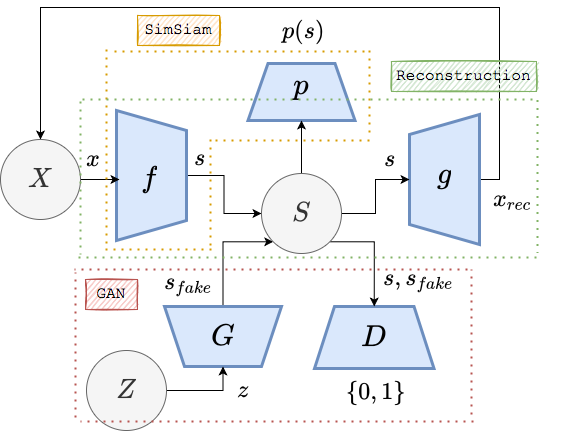

The diagram above was exported from draw.io. Its source (the exported page's mxGraphModel, read from the mxfile embedded in the PNG):
<mxGraphModel dx="657" dy="537" grid="0" gridSize="10" guides="1" tooltips="1" connect="1" arrows="1" fold="1" page="1" pageScale="1" pageWidth="850" pageHeight="1100" background="#ffffff" math="1" shadow="0">
  <root>
    <mxCell id="0" />
    <mxCell id="1" parent="0" />
    <mxCell id="n9Tep6qXzYs1hBwuUxp4-4" style="edgeStyle=orthogonalEdgeStyle;rounded=0;orthogonalLoop=1;jettySize=auto;html=1;exitX=0.5;exitY=0;exitDx=0;exitDy=0;fontSize=25;fontColor=default;" parent="1" source="sYviUu_VXlvFBrOuoPT4-2" target="n9Tep6qXzYs1hBwuUxp4-3" edge="1">
      <mxGeometry relative="1" as="geometry" />
    </mxCell>
    <mxCell id="sYviUu_VXlvFBrOuoPT4-2" value="" style="shape=trapezoid;perimeter=trapezoidPerimeter;whiteSpace=wrap;html=1;fixedSize=1;rotation=90;labelBackgroundColor=none;labelBorderColor=none;verticalAlign=middle;align=center;labelPosition=center;verticalLabelPosition=middle;strokeWidth=3;fillColor=#dae8fc;strokeColor=#6c8ebf;fontColor=default;fontSize=25;" parent="1" vertex="1">
      <mxGeometry x="180" y="240" width="130" height="70" as="geometry" />
    </mxCell>
    <mxCell id="n9Tep6qXzYs1hBwuUxp4-24" style="edgeStyle=orthogonalEdgeStyle;rounded=0;orthogonalLoop=1;jettySize=auto;html=1;exitX=0.5;exitY=1;exitDx=0;exitDy=0;entryX=0.5;entryY=0;entryDx=0;entryDy=0;labelBackgroundColor=default;fontSize=25;fontColor=default;strokeColor=default;" parent="1" source="sYviUu_VXlvFBrOuoPT4-3" target="n9Tep6qXzYs1hBwuUxp4-12" edge="1">
      <mxGeometry relative="1" as="geometry">
        <Array as="points">
          <mxPoint x="593" y="279" />
          <mxPoint x="593" y="107" />
          <mxPoint x="134" y="107" />
        </Array>
      </mxGeometry>
    </mxCell>
    <mxCell id="sYviUu_VXlvFBrOuoPT4-3" value="" style="shape=trapezoid;perimeter=trapezoidPerimeter;whiteSpace=wrap;html=1;fixedSize=1;rotation=90;labelBackgroundColor=none;labelBorderColor=none;verticalAlign=middle;align=center;labelPosition=center;verticalLabelPosition=middle;direction=west;strokeWidth=3;fillColor=#dae8fc;strokeColor=#6c8ebf;fontColor=default;fontSize=25;" parent="1" vertex="1">
      <mxGeometry x="473" y="244" width="130" height="70" as="geometry" />
    </mxCell>
    <mxCell id="sYviUu_VXlvFBrOuoPT4-6" value="" style="shape=trapezoid;perimeter=trapezoidPerimeter;whiteSpace=wrap;html=1;fixedSize=1;rotation=-180;fillColor=#dae8fc;strokeColor=#6c8ebf;labelBackgroundColor=none;labelBorderColor=none;verticalAlign=middle;align=center;labelPosition=center;verticalLabelPosition=middle;direction=west;strokeWidth=3;fontColor=default;fontSize=25;" parent="1" vertex="1">
      <mxGeometry x="341.5" y="163" width="107" height="57" as="geometry" />
    </mxCell>
    <mxCell id="n9Tep6qXzYs1hBwuUxp4-16" style="edgeStyle=orthogonalEdgeStyle;rounded=0;orthogonalLoop=1;jettySize=auto;html=1;exitX=0.5;exitY=1;exitDx=0;exitDy=0;entryX=0;entryY=1;entryDx=0;entryDy=0;labelBackgroundColor=default;fontSize=25;fontColor=default;strokeColor=default;" parent="1" source="sYviUu_VXlvFBrOuoPT4-22" target="n9Tep6qXzYs1hBwuUxp4-3" edge="1">
      <mxGeometry relative="1" as="geometry">
        <Array as="points">
          <mxPoint x="317" y="341" />
        </Array>
      </mxGeometry>
    </mxCell>
    <mxCell id="sYviUu_VXlvFBrOuoPT4-22" value="" style="shape=trapezoid;perimeter=trapezoidPerimeter;whiteSpace=wrap;html=1;fixedSize=1;rotation=-180;fillColor=#dae8fc;strokeColor=#6c8ebf;labelBackgroundColor=none;labelBorderColor=none;verticalAlign=middle;align=center;labelPosition=center;verticalLabelPosition=middle;strokeWidth=3;fontColor=default;fontSize=25;" parent="1" vertex="1">
      <mxGeometry x="258" y="406" width="117" height="60" as="geometry" />
    </mxCell>
    <mxCell id="sYviUu_VXlvFBrOuoPT4-26" value="" style="endArrow=none;html=1;rounded=0;fontFamily=Times New Roman;fontSize=18;fontColor=#000000;" parent="1" edge="1">
      <mxGeometry width="50" height="50" relative="1" as="geometry">
        <mxPoint x="130" y="432.5" as="sourcePoint" />
        <mxPoint x="130" y="433" as="targetPoint" />
      </mxGeometry>
    </mxCell>
    <mxCell id="sYviUu_VXlvFBrOuoPT4-38" value="" style="shape=trapezoid;perimeter=trapezoidPerimeter;fixedSize=1;rotation=-180;fillColor=#dae8fc;strokeColor=#6c8ebf;labelBackgroundColor=none;labelBorderColor=none;verticalAlign=middle;align=center;labelPosition=center;verticalLabelPosition=middle;direction=west;strokeWidth=3;fontColor=default;fontSize=25;html=1;whiteSpace=wrap;" parent="1" vertex="1">
      <mxGeometry x="408" y="406" width="119.5" height="62" as="geometry" />
    </mxCell>
    <mxCell id="n9Tep6qXzYs1hBwuUxp4-5" style="edgeStyle=orthogonalEdgeStyle;rounded=0;orthogonalLoop=1;jettySize=auto;html=1;exitX=1;exitY=0.5;exitDx=0;exitDy=0;entryX=0.5;entryY=0;entryDx=0;entryDy=0;fontSize=25;fontColor=default;strokeColor=default;labelBackgroundColor=default;" parent="1" source="n9Tep6qXzYs1hBwuUxp4-3" target="sYviUu_VXlvFBrOuoPT4-3" edge="1">
      <mxGeometry relative="1" as="geometry" />
    </mxCell>
    <mxCell id="n9Tep6qXzYs1hBwuUxp4-23" style="edgeStyle=orthogonalEdgeStyle;rounded=0;orthogonalLoop=1;jettySize=auto;html=1;exitX=1;exitY=1;exitDx=0;exitDy=0;entryX=0.5;entryY=0;entryDx=0;entryDy=0;labelBackgroundColor=default;fontSize=25;fontColor=default;strokeColor=default;" parent="1" source="n9Tep6qXzYs1hBwuUxp4-3" target="sYviUu_VXlvFBrOuoPT4-38" edge="1">
      <mxGeometry relative="1" as="geometry">
        <Array as="points">
          <mxPoint x="468" y="341" />
        </Array>
      </mxGeometry>
    </mxCell>
    <mxCell id="n9Tep6qXzYs1hBwuUxp4-25" style="edgeStyle=orthogonalEdgeStyle;rounded=0;orthogonalLoop=1;jettySize=auto;html=1;exitX=0.5;exitY=0;exitDx=0;exitDy=0;entryX=0.5;entryY=1;entryDx=0;entryDy=0;labelBackgroundColor=default;fontSize=25;fontColor=default;strokeColor=default;" parent="1" source="n9Tep6qXzYs1hBwuUxp4-3" target="sYviUu_VXlvFBrOuoPT4-6" edge="1">
      <mxGeometry relative="1" as="geometry" />
    </mxCell>
    <mxCell id="n9Tep6qXzYs1hBwuUxp4-3" value="$$S$$" style="ellipse;whiteSpace=wrap;html=1;aspect=fixed;labelBackgroundColor=none;fontSize=23;fillColor=#f5f5f5;strokeColor=#666666;fontColor=#333333;" parent="1" vertex="1">
      <mxGeometry x="355" y="273" width="80" height="80" as="geometry" />
    </mxCell>
    <mxCell id="n9Tep6qXzYs1hBwuUxp4-27" style="edgeStyle=orthogonalEdgeStyle;rounded=0;orthogonalLoop=1;jettySize=auto;html=1;exitX=1;exitY=0.5;exitDx=0;exitDy=0;entryX=0;entryY=0.5;entryDx=0;entryDy=0;labelBackgroundColor=default;fontSize=25;fontColor=default;strokeColor=default;" parent="1" source="n9Tep6qXzYs1hBwuUxp4-12" target="n9Tep6qXzYs1hBwuUxp4-13" edge="1">
      <mxGeometry relative="1" as="geometry" />
    </mxCell>
    <mxCell id="n9Tep6qXzYs1hBwuUxp4-12" value="$$X$$" style="ellipse;whiteSpace=wrap;html=1;aspect=fixed;labelBackgroundColor=none;fontSize=23;fillColor=#f5f5f5;strokeColor=#666666;fontColor=#333333;" parent="1" vertex="1">
      <mxGeometry x="94" y="239" width="80" height="80" as="geometry" />
    </mxCell>
    <mxCell id="n9Tep6qXzYs1hBwuUxp4-13" value="$$f$$" style="text;html=1;strokeColor=none;fillColor=none;align=center;verticalAlign=middle;whiteSpace=wrap;rounded=0;labelBackgroundColor=none;labelBorderColor=none;fontSize=25;fontColor=default;" parent="1" vertex="1">
      <mxGeometry x="213" y="264" width="60" height="30" as="geometry" />
    </mxCell>
    <mxCell id="n9Tep6qXzYs1hBwuUxp4-14" value="$$g$$" style="text;html=1;strokeColor=none;fillColor=none;align=center;verticalAlign=middle;whiteSpace=wrap;rounded=0;labelBackgroundColor=none;labelBorderColor=none;fontSize=25;fontColor=default;" parent="1" vertex="1">
      <mxGeometry x="508" y="260" width="60" height="30" as="geometry" />
    </mxCell>
    <mxCell id="n9Tep6qXzYs1hBwuUxp4-15" value="$$p$$" style="text;html=1;strokeColor=none;fillColor=none;align=center;verticalAlign=middle;whiteSpace=wrap;rounded=0;labelBackgroundColor=none;labelBorderColor=none;fontSize=25;fontColor=default;" parent="1" vertex="1">
      <mxGeometry x="365" y="170" width="60" height="30" as="geometry" />
    </mxCell>
    <mxCell id="n9Tep6qXzYs1hBwuUxp4-17" value="$$G$$" style="text;html=1;strokeColor=none;fillColor=none;align=center;verticalAlign=middle;whiteSpace=wrap;rounded=0;labelBackgroundColor=none;labelBorderColor=none;fontSize=25;fontColor=default;" parent="1" vertex="1">
      <mxGeometry x="286.5" y="421" width="60" height="30" as="geometry" />
    </mxCell>
    <mxCell id="n9Tep6qXzYs1hBwuUxp4-18" value="$$D$$" style="text;html=1;strokeColor=none;fillColor=none;align=center;verticalAlign=middle;whiteSpace=wrap;rounded=0;labelBackgroundColor=none;labelBorderColor=none;fontSize=25;fontColor=default;" parent="1" vertex="1">
      <mxGeometry x="437.75" y="422" width="60" height="30" as="geometry" />
    </mxCell>
    <mxCell id="n9Tep6qXzYs1hBwuUxp4-28" value="$$x_{rec}$$" style="text;html=1;strokeColor=none;fillColor=none;align=center;verticalAlign=middle;whiteSpace=wrap;rounded=0;labelBackgroundColor=none;labelBorderColor=none;fontSize=20;fontColor=default;" parent="1" vertex="1">
      <mxGeometry x="577" y="284" width="60" height="30" as="geometry" />
    </mxCell>
    <mxCell id="n9Tep6qXzYs1hBwuUxp4-29" value="$$x$$" style="text;html=1;strokeColor=none;fillColor=none;align=center;verticalAlign=middle;whiteSpace=wrap;rounded=0;labelBackgroundColor=none;labelBorderColor=none;fontSize=20;fontColor=default;" parent="1" vertex="1">
      <mxGeometry x="157" y="244" width="60" height="30" as="geometry" />
    </mxCell>
    <mxCell id="n9Tep6qXzYs1hBwuUxp4-30" value="$$s_{fake}$$" style="text;html=1;strokeColor=none;fillColor=none;align=center;verticalAlign=middle;whiteSpace=wrap;rounded=0;labelBackgroundColor=none;labelBorderColor=none;fontSize=20;fontColor=default;" parent="1" vertex="1">
      <mxGeometry x="253" y="369" width="60" height="30" as="geometry" />
    </mxCell>
    <mxCell id="n9Tep6qXzYs1hBwuUxp4-32" value="$$s, s_{fake}$$" style="text;html=1;strokeColor=none;fillColor=none;align=center;verticalAlign=middle;whiteSpace=wrap;rounded=0;labelBackgroundColor=none;labelBorderColor=none;fontSize=20;fontColor=default;" parent="1" vertex="1">
      <mxGeometry x="483" y="365" width="60" height="30" as="geometry" />
    </mxCell>
    <mxCell id="n9Tep6qXzYs1hBwuUxp4-34" value="$$s$$" style="text;html=1;strokeColor=none;fillColor=none;align=center;verticalAlign=middle;whiteSpace=wrap;rounded=0;labelBackgroundColor=none;labelBorderColor=none;fontSize=20;fontColor=default;" parent="1" vertex="1">
      <mxGeometry x="264" y="243" width="60" height="30" as="geometry" />
    </mxCell>
    <mxCell id="n9Tep6qXzYs1hBwuUxp4-37" style="edgeStyle=orthogonalEdgeStyle;rounded=0;orthogonalLoop=1;jettySize=auto;html=1;exitX=1;exitY=0.5;exitDx=0;exitDy=0;entryX=0.5;entryY=0;entryDx=0;entryDy=0;labelBackgroundColor=default;fontSize=20;fontColor=default;strokeColor=default;" parent="1" source="n9Tep6qXzYs1hBwuUxp4-35" target="sYviUu_VXlvFBrOuoPT4-22" edge="1">
      <mxGeometry relative="1" as="geometry" />
    </mxCell>
    <mxCell id="n9Tep6qXzYs1hBwuUxp4-35" value="$$Z$$" style="ellipse;whiteSpace=wrap;html=1;aspect=fixed;labelBackgroundColor=none;fontSize=23;fillColor=#f5f5f5;strokeColor=#666666;fontColor=#333333;" parent="1" vertex="1">
      <mxGeometry x="180" y="450" width="80" height="80" as="geometry" />
    </mxCell>
    <mxCell id="n9Tep6qXzYs1hBwuUxp4-38" value="$$z$$" style="text;html=1;strokeColor=none;fillColor=none;align=center;verticalAlign=middle;whiteSpace=wrap;rounded=0;labelBackgroundColor=none;labelBorderColor=none;fontSize=20;fontColor=default;" parent="1" vertex="1">
      <mxGeometry x="307" y="475" width="60" height="30" as="geometry" />
    </mxCell>
    <mxCell id="n9Tep6qXzYs1hBwuUxp4-39" value="$$s$$" style="text;html=1;strokeColor=none;fillColor=none;align=center;verticalAlign=middle;whiteSpace=wrap;rounded=0;labelBackgroundColor=none;labelBorderColor=none;fontSize=20;fontColor=default;" parent="1" vertex="1">
      <mxGeometry x="454" y="244" width="60" height="30" as="geometry" />
    </mxCell>
    <mxCell id="n9Tep6qXzYs1hBwuUxp4-42" value="$$p(s)$$" style="text;html=1;strokeColor=none;fillColor=none;align=center;verticalAlign=middle;whiteSpace=wrap;rounded=0;labelBackgroundColor=none;labelBorderColor=none;fontSize=20;fontColor=default;" parent="1" vertex="1">
      <mxGeometry x="367" y="117" width="60" height="30" as="geometry" />
    </mxCell>
    <mxCell id="n9Tep6qXzYs1hBwuUxp4-43" value="$$\{0,1\}$$" style="text;html=1;strokeColor=none;fillColor=none;align=center;verticalAlign=middle;whiteSpace=wrap;rounded=0;labelBackgroundColor=none;labelBorderColor=none;fontSize=20;fontColor=default;" parent="1" vertex="1">
      <mxGeometry x="440" y="478" width="60" height="30" as="geometry" />
    </mxCell>
    <mxCell id="n9Tep6qXzYs1hBwuUxp4-44" value="" style="endArrow=none;dashed=1;html=1;dashPattern=1 3;strokeWidth=2;rounded=0;labelBackgroundColor=default;fontSize=20;fontColor=default;strokeColor=#d79b00;fillColor=#ffe6cc;" parent="1" edge="1">
      <mxGeometry width="50" height="50" relative="1" as="geometry">
        <mxPoint x="305" y="349" as="sourcePoint" />
        <mxPoint x="194" y="349" as="targetPoint" />
      </mxGeometry>
    </mxCell>
    <mxCell id="n9Tep6qXzYs1hBwuUxp4-46" value="" style="endArrow=none;dashed=1;html=1;dashPattern=1 3;strokeWidth=2;rounded=0;labelBackgroundColor=default;fontSize=20;fontColor=default;strokeColor=#d79b00;fillColor=#ffe6cc;" parent="1" edge="1">
      <mxGeometry width="50" height="50" relative="1" as="geometry">
        <mxPoint x="200" y="149" as="sourcePoint" />
        <mxPoint x="200" y="348" as="targetPoint" />
      </mxGeometry>
    </mxCell>
    <mxCell id="n9Tep6qXzYs1hBwuUxp4-47" value="" style="endArrow=none;dashed=1;html=1;dashPattern=1 3;strokeWidth=2;rounded=0;labelBackgroundColor=default;fontSize=20;fontColor=default;strokeColor=#d79b00;fillColor=#ffe6cc;" parent="1" edge="1">
      <mxGeometry width="50" height="50" relative="1" as="geometry">
        <mxPoint x="304" y="239" as="sourcePoint" />
        <mxPoint x="304" y="347" as="targetPoint" />
      </mxGeometry>
    </mxCell>
    <mxCell id="n9Tep6qXzYs1hBwuUxp4-48" value="" style="endArrow=none;dashed=1;html=1;dashPattern=1 3;strokeWidth=2;rounded=0;labelBackgroundColor=default;fontSize=20;fontColor=default;strokeColor=#d79b00;fillColor=#ffe6cc;" parent="1" edge="1">
      <mxGeometry width="50" height="50" relative="1" as="geometry">
        <mxPoint x="463" y="240" as="sourcePoint" />
        <mxPoint x="305" y="240" as="targetPoint" />
      </mxGeometry>
    </mxCell>
    <mxCell id="n9Tep6qXzYs1hBwuUxp4-49" value="" style="endArrow=none;dashed=1;html=1;dashPattern=1 3;strokeWidth=2;rounded=0;labelBackgroundColor=default;fontSize=20;fontColor=default;strokeColor=#d79b00;fillColor=#ffe6cc;" parent="1" edge="1">
      <mxGeometry width="50" height="50" relative="1" as="geometry">
        <mxPoint x="463" y="150" as="sourcePoint" />
        <mxPoint x="463" y="237" as="targetPoint" />
      </mxGeometry>
    </mxCell>
    <mxCell id="n9Tep6qXzYs1hBwuUxp4-50" value="" style="endArrow=none;dashed=1;html=1;dashPattern=1 3;strokeWidth=2;rounded=0;labelBackgroundColor=default;fontSize=20;fontColor=default;strokeColor=#d79b00;fillColor=#ffe6cc;" parent="1" edge="1">
      <mxGeometry width="50" height="50" relative="1" as="geometry">
        <mxPoint x="458" y="151" as="sourcePoint" />
        <mxPoint x="202" y="151" as="targetPoint" />
      </mxGeometry>
    </mxCell>
    <mxCell id="n9Tep6qXzYs1hBwuUxp4-51" value="SimSiam" style="text;html=1;align=center;verticalAlign=middle;whiteSpace=wrap;rounded=0;labelBackgroundColor=none;labelBorderColor=none;fontSize=16;fillColor=#ffe6cc;strokeColor=#d79b00;fontColor=default;glass=0;shadow=0;sketch=1;fontFamily=Courier New;" parent="1" vertex="1">
      <mxGeometry x="231" y="115" width="82" height="30" as="geometry" />
    </mxCell>
    <mxCell id="n9Tep6qXzYs1hBwuUxp4-52" value="" style="endArrow=none;dashed=1;html=1;dashPattern=1 3;strokeWidth=2;rounded=0;labelBackgroundColor=default;fontSize=20;fontColor=default;strokeColor=#82b366;fillColor=#d5e8d4;" parent="1" edge="1">
      <mxGeometry width="50" height="50" relative="1" as="geometry">
        <mxPoint x="626" y="199" as="sourcePoint" />
        <mxPoint x="176" y="199" as="targetPoint" />
      </mxGeometry>
    </mxCell>
    <mxCell id="n9Tep6qXzYs1hBwuUxp4-53" value="" style="endArrow=none;dashed=1;html=1;dashPattern=1 3;strokeWidth=2;rounded=0;labelBackgroundColor=default;fontSize=20;fontColor=default;strokeColor=#82b366;fillColor=#d5e8d4;" parent="1" edge="1">
      <mxGeometry width="50" height="50" relative="1" as="geometry">
        <mxPoint x="630" y="357" as="sourcePoint" />
        <mxPoint x="166" y="357" as="targetPoint" />
      </mxGeometry>
    </mxCell>
    <mxCell id="n9Tep6qXzYs1hBwuUxp4-54" value="" style="endArrow=none;dashed=1;html=1;dashPattern=1 3;strokeWidth=2;rounded=0;labelBackgroundColor=default;fontSize=20;fontColor=default;strokeColor=#82b366;fillColor=#d5e8d4;" parent="1" edge="1">
      <mxGeometry width="50" height="50" relative="1" as="geometry">
        <mxPoint x="174" y="201" as="sourcePoint" />
        <mxPoint x="174" y="354" as="targetPoint" />
      </mxGeometry>
    </mxCell>
    <mxCell id="n9Tep6qXzYs1hBwuUxp4-55" value="" style="endArrow=none;dashed=1;html=1;dashPattern=1 3;strokeWidth=2;rounded=0;labelBackgroundColor=default;fontSize=20;fontColor=default;strokeColor=#82b366;fillColor=#d5e8d4;" parent="1" edge="1">
      <mxGeometry width="50" height="50" relative="1" as="geometry">
        <mxPoint x="631" y="199.5" as="sourcePoint" />
        <mxPoint x="631" y="352.5" as="targetPoint" />
      </mxGeometry>
    </mxCell>
    <mxCell id="n9Tep6qXzYs1hBwuUxp4-56" value="Reconstruction" style="text;html=1;align=center;verticalAlign=middle;whiteSpace=wrap;rounded=0;labelBackgroundColor=none;labelBorderColor=none;fontSize=16;fillColor=#d5e8d4;strokeColor=#82b366;glass=0;shadow=0;sketch=1;fontFamily=Courier New;fontColor=default;rotation=0;" parent="1" vertex="1">
      <mxGeometry x="485" y="161" width="145" height="30" as="geometry" />
    </mxCell>
    <mxCell id="n9Tep6qXzYs1hBwuUxp4-57" value="" style="endArrow=none;dashed=1;html=1;dashPattern=1 3;strokeWidth=2;rounded=0;labelBackgroundColor=default;fontSize=20;fontColor=default;strokeColor=#b85450;fillColor=#f8cecc;" parent="1" edge="1">
      <mxGeometry width="50" height="50" relative="1" as="geometry">
        <mxPoint x="561" y="369" as="sourcePoint" />
        <mxPoint x="168" y="369" as="targetPoint" />
      </mxGeometry>
    </mxCell>
    <mxCell id="n9Tep6qXzYs1hBwuUxp4-59" value="" style="endArrow=none;dashed=1;html=1;dashPattern=1 3;strokeWidth=2;rounded=0;labelBackgroundColor=default;fontSize=20;fontColor=default;strokeColor=#b85450;fillColor=#f8cecc;" parent="1" edge="1">
      <mxGeometry width="50" height="50" relative="1" as="geometry">
        <mxPoint x="567" y="521" as="sourcePoint" />
        <mxPoint x="174" y="521" as="targetPoint" />
      </mxGeometry>
    </mxCell>
    <mxCell id="n9Tep6qXzYs1hBwuUxp4-60" value="" style="endArrow=none;dashed=1;html=1;dashPattern=1 3;strokeWidth=2;rounded=0;labelBackgroundColor=default;fontSize=20;fontColor=default;strokeColor=#b85450;fillColor=#f8cecc;" parent="1" edge="1">
      <mxGeometry width="50" height="50" relative="1" as="geometry">
        <mxPoint x="169" y="517" as="sourcePoint" />
        <mxPoint x="169" y="372" as="targetPoint" />
      </mxGeometry>
    </mxCell>
    <mxCell id="n9Tep6qXzYs1hBwuUxp4-61" value="" style="endArrow=none;dashed=1;html=1;dashPattern=1 3;strokeWidth=2;rounded=0;labelBackgroundColor=default;fontSize=20;fontColor=default;strokeColor=#b85450;fillColor=#f8cecc;" parent="1" edge="1">
      <mxGeometry width="50" height="50" relative="1" as="geometry">
        <mxPoint x="565" y="514" as="sourcePoint" />
        <mxPoint x="565" y="369" as="targetPoint" />
      </mxGeometry>
    </mxCell>
    <mxCell id="n9Tep6qXzYs1hBwuUxp4-63" value="GAN" style="text;html=1;align=center;verticalAlign=middle;whiteSpace=wrap;rounded=0;labelBackgroundColor=none;labelBorderColor=none;fontSize=16;fillColor=#f8cecc;strokeColor=#b85450;glass=0;shadow=0;sketch=1;fontFamily=Courier New;fontColor=default;" parent="1" vertex="1">
      <mxGeometry x="179" y="379" width="52" height="30" as="geometry" />
    </mxCell>
  </root>
</mxGraphModel>